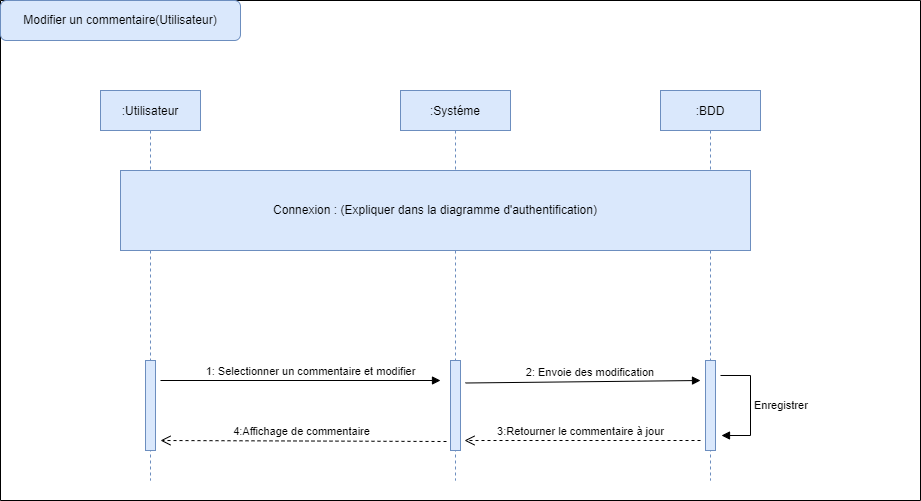

The diagram above was exported from draw.io. Its source (the exported page's mxGraphModel, read from the mxfile embedded in the PNG):
<mxGraphModel dx="1718" dy="1653" grid="1" gridSize="10" guides="1" tooltips="1" connect="1" arrows="1" fold="1" page="1" pageScale="1" pageWidth="850" pageHeight="1100" math="0" shadow="0">
  <root>
    <mxCell id="0" />
    <mxCell id="1" parent="0" />
    <mxCell id="3nuBFxr9cyL0pnOWT2aG-1" value=":Utilisateur" style="shape=umlLifeline;perimeter=lifelinePerimeter;container=1;collapsible=0;recursiveResize=0;rounded=0;shadow=0;strokeWidth=1;fillColor=#dae8fc;strokeColor=#6c8ebf;" parent="1" vertex="1">
      <mxGeometry x="20" y="50" width="100" height="390" as="geometry" />
    </mxCell>
    <mxCell id="IY64AKm8uEVP8tR7BLwD-67" value="" style="html=1;points=[];perimeter=orthogonalPerimeter;fillColor=#dae8fc;strokeColor=#6c8ebf;" parent="3nuBFxr9cyL0pnOWT2aG-1" vertex="1">
      <mxGeometry x="45" y="270" width="10" height="90" as="geometry" />
    </mxCell>
    <mxCell id="3nuBFxr9cyL0pnOWT2aG-5" value=":Systéme" style="shape=umlLifeline;perimeter=lifelinePerimeter;container=1;collapsible=0;recursiveResize=0;rounded=0;shadow=0;strokeWidth=1;fillColor=#dae8fc;strokeColor=#6c8ebf;" parent="1" vertex="1">
      <mxGeometry x="320" y="50" width="110" height="390" as="geometry" />
    </mxCell>
    <mxCell id="IY64AKm8uEVP8tR7BLwD-1" value=":BDD" style="shape=umlLifeline;perimeter=lifelinePerimeter;container=1;collapsible=0;recursiveResize=0;rounded=0;shadow=0;strokeWidth=1;fillColor=#dae8fc;strokeColor=#6c8ebf;" parent="1" vertex="1">
      <mxGeometry x="580" y="50" width="100" height="390" as="geometry" />
    </mxCell>
    <mxCell id="IY64AKm8uEVP8tR7BLwD-69" value="" style="html=1;points=[];perimeter=orthogonalPerimeter;fillColor=#dae8fc;strokeColor=#6c8ebf;" parent="IY64AKm8uEVP8tR7BLwD-1" vertex="1">
      <mxGeometry x="45" y="270" width="10" height="90" as="geometry" />
    </mxCell>
    <mxCell id="IY64AKm8uEVP8tR7BLwD-71" value="" style="swimlane;startSize=0;" parent="1" vertex="1">
      <mxGeometry x="-80" y="-40" width="920" height="500" as="geometry" />
    </mxCell>
    <mxCell id="IY64AKm8uEVP8tR7BLwD-72" value="Modifier un commentaire(Utilisateur)" style="rounded=1;whiteSpace=wrap;html=1;fillColor=#dae8fc;strokeColor=#6c8ebf;" parent="IY64AKm8uEVP8tR7BLwD-71" vertex="1">
      <mxGeometry width="240" height="40" as="geometry" />
    </mxCell>
    <mxCell id="IY64AKm8uEVP8tR7BLwD-75" value="Connexion : (Expliquer dans la diagramme d'authentification)" style="rounded=0;whiteSpace=wrap;html=1;fillColor=#dae8fc;strokeColor=#6c8ebf;" parent="IY64AKm8uEVP8tR7BLwD-71" vertex="1">
      <mxGeometry x="120" y="170" width="630" height="80" as="geometry" />
    </mxCell>
    <mxCell id="IY64AKm8uEVP8tR7BLwD-70" value="" style="html=1;points=[];perimeter=orthogonalPerimeter;fillColor=#dae8fc;strokeColor=#6c8ebf;" parent="IY64AKm8uEVP8tR7BLwD-71" vertex="1">
      <mxGeometry x="450" y="360" width="10" height="90" as="geometry" />
    </mxCell>
    <mxCell id="IY64AKm8uEVP8tR7BLwD-77" value="1: Selectionner un commentaire et modifier" style="html=1;verticalAlign=bottom;endArrow=block;rounded=0;" parent="IY64AKm8uEVP8tR7BLwD-71" edge="1">
      <mxGeometry x="0.0714" width="80" relative="1" as="geometry">
        <mxPoint x="160" y="380" as="sourcePoint" />
        <mxPoint x="440" y="380" as="targetPoint" />
        <mxPoint as="offset" />
      </mxGeometry>
    </mxCell>
    <mxCell id="IY64AKm8uEVP8tR7BLwD-78" value="2: Envoie des modification&amp;nbsp;" style="html=1;verticalAlign=bottom;endArrow=block;rounded=0;exitX=1.5;exitY=0.25;exitDx=0;exitDy=0;exitPerimeter=0;" parent="IY64AKm8uEVP8tR7BLwD-71" source="IY64AKm8uEVP8tR7BLwD-70" edge="1">
      <mxGeometry x="0.0714" width="80" relative="1" as="geometry">
        <mxPoint x="420" y="380" as="sourcePoint" />
        <mxPoint x="700" y="380" as="targetPoint" />
        <mxPoint as="offset" />
      </mxGeometry>
    </mxCell>
    <mxCell id="IY64AKm8uEVP8tR7BLwD-80" value="3:Retourner le commentaire à jour" style="html=1;verticalAlign=bottom;endArrow=open;dashed=1;endSize=8;rounded=0;entryX=1.4;entryY=0.889;entryDx=0;entryDy=0;entryPerimeter=0;" parent="IY64AKm8uEVP8tR7BLwD-71" target="IY64AKm8uEVP8tR7BLwD-70" edge="1">
      <mxGeometry x="0.0169" relative="1" as="geometry">
        <mxPoint x="700" y="440" as="sourcePoint" />
        <mxPoint x="620" y="440" as="targetPoint" />
        <mxPoint as="offset" />
      </mxGeometry>
    </mxCell>
    <mxCell id="3hjXmJ4bxfhTRedXl5qR-1" value="Enregistrer" style="edgeStyle=orthogonalEdgeStyle;html=1;align=left;spacingLeft=2;endArrow=block;rounded=0;entryX=1.1;entryY=0.889;entryDx=0;entryDy=0;entryPerimeter=0;" edge="1" parent="IY64AKm8uEVP8tR7BLwD-71">
      <mxGeometry relative="1" as="geometry">
        <mxPoint x="720" y="374.99" as="sourcePoint" />
        <Array as="points">
          <mxPoint x="750" y="374.99" />
          <mxPoint x="750" y="434.99" />
        </Array>
        <mxPoint x="721" y="435.0000000000002" as="targetPoint" />
      </mxGeometry>
    </mxCell>
    <mxCell id="IY64AKm8uEVP8tR7BLwD-83" value="4:Affichage de commentaire" style="html=1;verticalAlign=bottom;endArrow=open;dashed=1;endSize=8;rounded=0;exitX=-0.4;exitY=0.9;exitDx=0;exitDy=0;exitPerimeter=0;" parent="1" source="IY64AKm8uEVP8tR7BLwD-70" edge="1">
      <mxGeometry x="0.0169" relative="1" as="geometry">
        <mxPoint x="346" y="400" as="sourcePoint" />
        <mxPoint x="80" y="400" as="targetPoint" />
        <mxPoint as="offset" />
      </mxGeometry>
    </mxCell>
  </root>
</mxGraphModel>